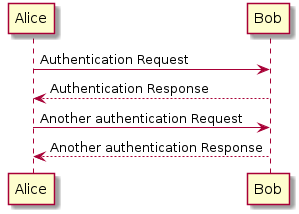

The diagram above was rendered by PlantUML. Its source (embedded in the PNG):
@startuml

Alice -> Bob: Authentication Request
Bob --> Alice: Authentication Response

Alice -> Bob: Another authentication Request
Alice <-- Bob: Another authentication Response






@enduml